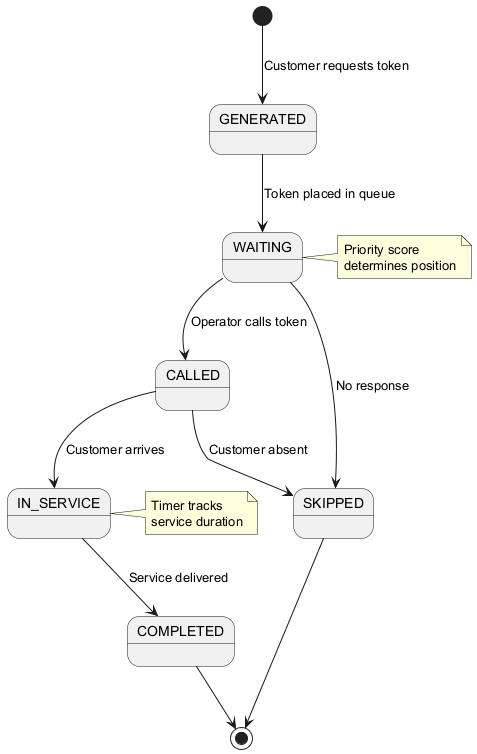

The diagram above was rendered by PlantUML. Its source (embedded in the PNG):
@startuml
[*] --> GENERATED : Customer requests token

GENERATED --> WAITING : Token placed in queue
WAITING --> CALLED : Operator calls token
WAITING --> SKIPPED : No response

CALLED --> IN_SERVICE : Customer arrives
CALLED --> SKIPPED : Customer absent

IN_SERVICE --> COMPLETED : Service delivered

COMPLETED --> [*]
SKIPPED --> [*]

note right of WAITING
  Priority score
  determines position
end note

note right of IN_SERVICE
  Timer tracks
  service duration
end note
@enduml